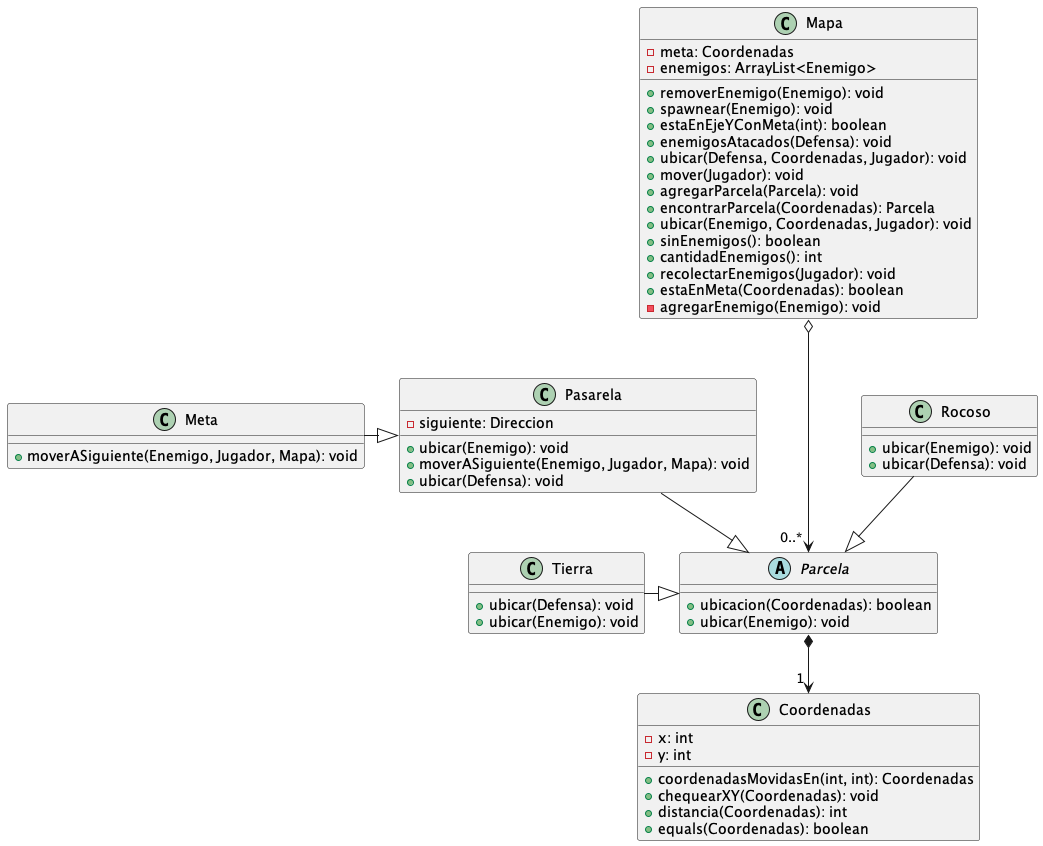

The diagram above was rendered by PlantUML. Its source (embedded in the PNG):
@startuml
top to bottom direction


class Coordenadas {
  + coordenadasMovidasEn(int, int): Coordenadas
  + chequearXY(Coordenadas): void
  + distancia(Coordenadas): int
  + equals(Coordenadas): boolean
  -x: int
  -y: int
}
class Mapa {

  + removerEnemigo(Enemigo): void
  + spawnear(Enemigo): void
  + estaEnEjeYConMeta(int): boolean
  + enemigosAtacados(Defensa): void
  + ubicar(Defensa, Coordenadas, Jugador): void
  + mover(Jugador): void
  + agregarParcela(Parcela): void
  + encontrarParcela(Coordenadas): Parcela
  + ubicar(Enemigo, Coordenadas, Jugador): void
  + sinEnemigos(): boolean
  + cantidadEnemigos(): int
  + recolectarEnemigos(Jugador): void
  + estaEnMeta(Coordenadas): boolean
  - agregarEnemigo(Enemigo): void
  - meta: Coordenadas
  - enemigos: ArrayList<Enemigo>
}
class Meta {
  + moverASiguiente(Enemigo, Jugador, Mapa): void
}
abstract Parcela {
  + ubicacion(Coordenadas): boolean
  + ubicar(Enemigo): void
}
class Pasarela {
  + ubicar(Enemigo): void
  + moverASiguiente(Enemigo, Jugador, Mapa): void
  + ubicar(Defensa): void
  - siguiente: Direccion
}
class Rocoso {
  + ubicar(Enemigo): void
  + ubicar(Defensa): void
}
class Tierra {
  + ubicar(Defensa): void
  + ubicar(Enemigo): void
}

Meta         -|>  Pasarela
Pasarela     --|>  Parcela
Rocoso       --|>  Parcela
Tierra       -|>  Parcela
Mapa o---> "0..* "Parcela
Parcela *--> "1 " Coordenadas
@enduml